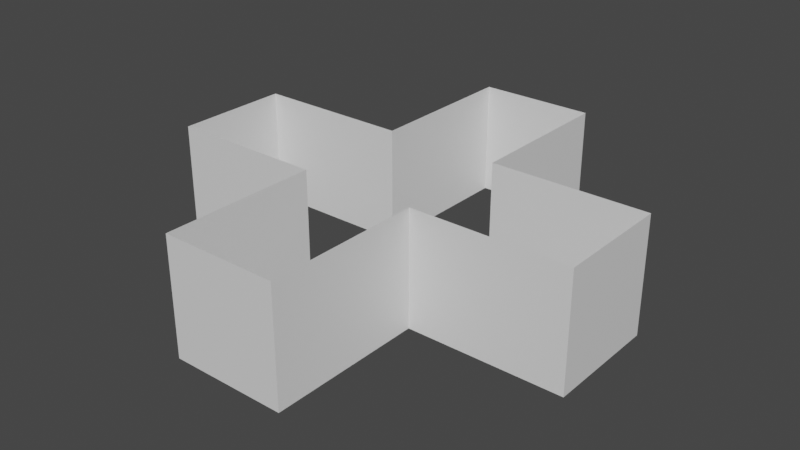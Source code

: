 # Source: healthThing.blend  (saved by Blender 3.4.6; exported with 4.5.12 LTS)
import bpy
from mathutils import Matrix  # noqa: F401  (used for matrix-valued properties, if any)

bpy.ops.wm.read_factory_settings(use_empty=True)
scene = bpy.context.scene
scene.name = 'Scene'

# ---- collections
col_collection = bpy.data.collections.new('Collection'); scene.collection.children.link(col_collection)

# ---- materials (node trees are filled in below, after node groups)
mat_material = bpy.data.materials.new('Material')
mat_material.alpha_threshold = 0.0
mat_material.use_transparent_shadow = False
mat_material.roughness = 0.5
mat_material.line_color = (0.0, 0.0, 0.0, 1.0)

# ---- material node trees
mat_material.use_nodes = True; mat_material.node_tree.nodes.clear()
_N = mat_material.node_tree.nodes; _L = mat_material.node_tree.links
n0 = _N.new('ShaderNodeOutputMaterial'); n0.name = 'Material Output'; n0.location = (300, 300)
n1 = _N.new('ShaderNodeBsdfPrincipled'); n1.name = 'Principled BSDF'; n1.location = (10, 300)
n1.distribution = 'GGX'
n1.subsurface_method = 'RANDOM_WALK_SKIN'
n1.inputs[3].default_value = 1.45
n1.inputs[27].default_value = (0.0, 0.0, 0.0, 1.0)
n1.inputs[28].default_value = 1.0
_L.new(n1.outputs[0], n0.inputs[0])
n0.is_active_output = True

# ---- world
world_world = bpy.data.worlds.new('World'); scene.world = world_world
world_world.use_nodes = True; world_world.node_tree.nodes.clear()
_N = world_world.node_tree.nodes; _L = world_world.node_tree.links
n0 = _N.new('ShaderNodeOutputWorld'); n0.name = 'World Output'; n0.location = (300, 300)
n1 = _N.new('ShaderNodeBackground'); n1.name = 'Background'; n1.location = (10, 300)
n1.inputs[0].default_value = (0.05088, 0.05088, 0.05088, 1.0)
_L.new(n1.outputs[0], n0.inputs[0])
n0.is_active_output = True
world_world.color = (0.05088, 0.05088, 0.05088)
world_world.use_sun_shadow = False
world_world.sun_shadow_jitter_overblur = 0.0

# ---- meshes
me_cube = bpy.data.meshes.new('Cube')
me_cube.from_pydata([(1.0, 1.0, 1.0), (1.0, 1.0, -1.0), (1.0, -1.0, 1.0), (1.0, -1.0, -1.0), (-1.0, 1.0, 1.0), (-1.0, 1.0, -1.0), (-1.0, -1.0, 1.0), (-1.0, -1.0, -1.0), (1.0, -3.695, -1.0), (1.0, -3.695, 1.0), (-1.0, -3.695, 1.0), (-1.0, -3.695, -1.0), (-3.695, -1.0, -1.0), (-3.695, -1.0, 1.0), (-3.695, 1.0, 1.0), (-3.695, 1.0, -1.0), (3.695, 1.0, -1.0), (3.695, 1.0, 1.0), (3.695, -1.0, 1.0), (3.695, -1.0, -1.0), (-1.0, 3.695, -1.0), (-1.0, 3.695, 1.0), (1.0, 3.695, 1.0), (1.0, 3.695, -1.0)], [], [(8, 9, 10, 11), (2, 9, 8, 3), (7, 11, 10, 6), (12, 13, 14, 15), (6, 13, 12, 7), (5, 15, 14, 4), (16, 17, 18, 19), (0, 17, 16, 1), (3, 19, 18, 2), (20, 21, 22, 23), (4, 21, 20, 5), (1, 23, 22, 0)])
_uv = me_cube.uv_layers.new(name='UVMap')
_uv.uv.foreach_set('vector', [0.375, 0.75, 0.625, 0.75, 0.625, 1.0, 0.375, 1.0, 0.625, 0.75, 0.625, 0.75, 0.375, 0.75, 0.375, 0.75, 0.375, 1.0, 0.375, 1.0, 0.625, 1.0, 0.625, 1.0, 0.375, 0.0, 0.625, 0.0, 0.625, 0.25, 0.375, 0.25, 0.625, 0.0, 0.625, 0.0, 0.375, 0.0, 0.375, 0.0, 0.375, 0.25, 0.375, 0.25, 0.625, 0.25, 0.625, 0.25, 0.375, 0.5, 0.625, 0.5, 0.625, 0.75, 0.375, 0.75, 0.625, 0.5, 0.625, 0.5, 0.375, 0.5, 0.375, 0.5, 0.375, 0.75, 0.375, 0.75, 0.625, 0.75, 0.625, 0.75, 0.375, 0.25, 0.625, 0.25, 0.625, 0.5, 0.375, 0.5, 0.625, 0.25, 0.625, 0.25, 0.375, 0.25, 0.375, 0.25, 0.375, 0.5, 0.375, 0.5, 0.625, 0.5, 0.625, 0.5])
me_cube.materials.append(mat_material)
me_cube.use_mirror_vertex_groups = False
me_cube.update()

# ---- objects
ob_cube = bpy.data.objects.new('Cube', me_cube)

# ---- transforms, parenting, visibility, modifiers, constraints
ob_cube.location = (0.0, 0.0, 0.0)
ob_cube.lock_rotations_4d = False
ob_cube.empty_display_type = 'ARROWS'
ob_cube.lineart.crease_threshold = 0.0

# ---- collection membership
col_collection.objects.link(ob_cube)

# ---- scene / render settings (as saved in the file)
scene.frame_start = 1; scene.frame_end = 250; scene.frame_set(1)
scene.render.engine = 'BLENDER_EEVEE_NEXT'
scene.cycles.sampling_pattern = 'TABULATED_SOBOL'
scene.cycles.use_light_tree = False
scene.view_settings.view_transform = 'Filmic'
bpy.context.view_layer.update()

# ---- added for rendering (the .blend has no active camera and no usable light): camera, sun
cam_auto = bpy.data.cameras.new('AutoCamera')
cam_auto.lens = 50.0
cam_auto.sensor_width = 36.0
cam_auto.clip_end = 1000.0
ob_auto_camera = bpy.data.objects.new('AutoCamera', cam_auto)
scene.collection.objects.link(ob_auto_camera)
ob_auto_camera.location = (9.84418, -11.813, 7.87535)
ob_auto_camera.rotation_euler = (1.09748, -7.21219e-08, 0.694738)
scene.camera = ob_auto_camera
light_auto_sun = bpy.data.lights.new('AutoSun', 'SUN')
light_auto_sun.energy = 3.0
light_auto_sun.angle = 0.0523599
ob_auto_sun = bpy.data.objects.new('AutoSun', light_auto_sun)
scene.collection.objects.link(ob_auto_sun)
ob_auto_sun.rotation_euler = (0.872665, 0.174533, 0.523599)
bpy.context.view_layer.update()
